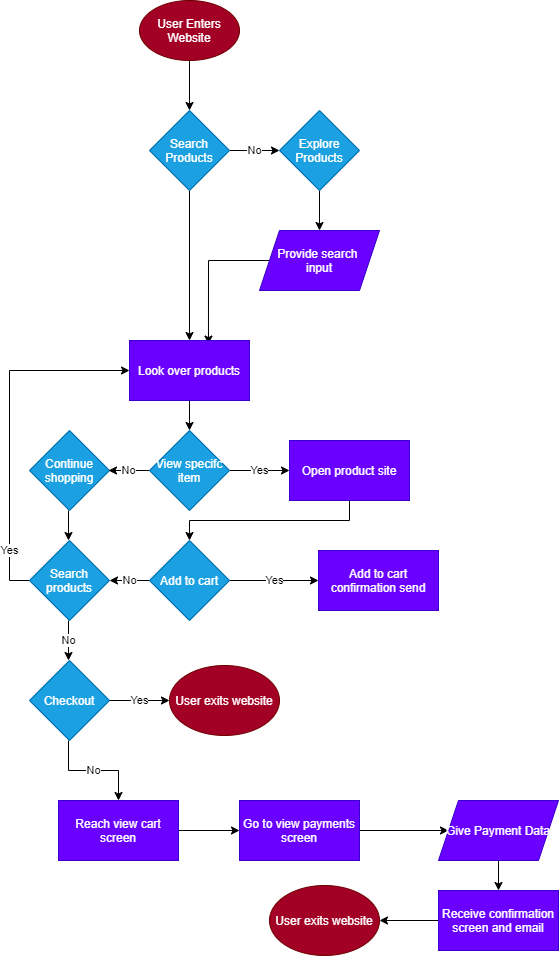

The diagram above was exported from draw.io. Its source (the exported page's mxGraphModel, read from the mxfile embedded in the PNG):
<mxGraphModel dx="780" dy="614" grid="1" gridSize="10" guides="1" tooltips="1" connect="1" arrows="1" fold="1" page="1" pageScale="1" pageWidth="850" pageHeight="1100" math="0" shadow="0">
  <root>
    <mxCell id="0" />
    <mxCell id="1" parent="0" />
    <mxCell id="6" value="" style="edgeStyle=orthogonalEdgeStyle;rounded=0;orthogonalLoop=1;jettySize=auto;html=1;" edge="1" parent="1" source="2" target="3">
      <mxGeometry relative="1" as="geometry" />
    </mxCell>
    <mxCell id="2" value="User Enters Website" style="ellipse;whiteSpace=wrap;html=1;fillColor=#a20025;strokeColor=#6F0000;fontColor=#ffffff;" vertex="1" parent="1">
      <mxGeometry x="157" y="60" width="100" height="60" as="geometry" />
    </mxCell>
    <mxCell id="5" value="No" style="edgeStyle=orthogonalEdgeStyle;rounded=0;orthogonalLoop=1;jettySize=auto;html=1;" edge="1" parent="1" source="3" target="4">
      <mxGeometry relative="1" as="geometry" />
    </mxCell>
    <mxCell id="13" value="" style="edgeStyle=orthogonalEdgeStyle;rounded=0;orthogonalLoop=1;jettySize=auto;html=1;" edge="1" parent="1" source="3" target="11">
      <mxGeometry relative="1" as="geometry" />
    </mxCell>
    <mxCell id="3" value="Search Products" style="rhombus;whiteSpace=wrap;html=1;fillColor=#1ba1e2;strokeColor=#006EAF;fontColor=#ffffff;" vertex="1" parent="1">
      <mxGeometry x="167" y="170" width="80" height="80" as="geometry" />
    </mxCell>
    <mxCell id="10" value="" style="edgeStyle=orthogonalEdgeStyle;rounded=0;orthogonalLoop=1;jettySize=auto;html=1;" edge="1" parent="1" source="4" target="8">
      <mxGeometry relative="1" as="geometry" />
    </mxCell>
    <mxCell id="4" value="Explore Products" style="rhombus;whiteSpace=wrap;html=1;fillColor=#1ba1e2;strokeColor=#006EAF;fontColor=#ffffff;" vertex="1" parent="1">
      <mxGeometry x="297" y="170" width="80" height="80" as="geometry" />
    </mxCell>
    <mxCell id="14" style="edgeStyle=orthogonalEdgeStyle;rounded=0;orthogonalLoop=1;jettySize=auto;html=1;exitX=0;exitY=0.5;exitDx=0;exitDy=0;entryX=0.658;entryY=0.06;entryDx=0;entryDy=0;entryPerimeter=0;" edge="1" parent="1" source="8" target="11">
      <mxGeometry relative="1" as="geometry" />
    </mxCell>
    <mxCell id="8" value="Provide search &lt;br&gt;input" style="shape=parallelogram;perimeter=parallelogramPerimeter;whiteSpace=wrap;html=1;fixedSize=1;fillColor=#6a00ff;strokeColor=#3700CC;fontColor=#ffffff;" vertex="1" parent="1">
      <mxGeometry x="277" y="290" width="120" height="60" as="geometry" />
    </mxCell>
    <mxCell id="24" value="" style="edgeStyle=orthogonalEdgeStyle;rounded=0;orthogonalLoop=1;jettySize=auto;html=1;" edge="1" parent="1" source="11" target="23">
      <mxGeometry relative="1" as="geometry" />
    </mxCell>
    <mxCell id="11" value="Look over products" style="rounded=0;whiteSpace=wrap;html=1;fillColor=#6a00ff;strokeColor=#3700CC;fontColor=#ffffff;" vertex="1" parent="1">
      <mxGeometry x="147" y="400" width="120" height="60" as="geometry" />
    </mxCell>
    <mxCell id="32" value="Yes" style="edgeStyle=orthogonalEdgeStyle;rounded=0;orthogonalLoop=1;jettySize=auto;html=1;" edge="1" parent="1" source="17" target="19">
      <mxGeometry relative="1" as="geometry" />
    </mxCell>
    <mxCell id="65" value="No" style="edgeStyle=orthogonalEdgeStyle;rounded=0;orthogonalLoop=1;jettySize=auto;html=1;" edge="1" parent="1" source="17" target="34">
      <mxGeometry relative="1" as="geometry" />
    </mxCell>
    <mxCell id="17" value="Add to cart" style="rhombus;whiteSpace=wrap;html=1;fillColor=#1ba1e2;strokeColor=#006EAF;fontColor=#ffffff;" vertex="1" parent="1">
      <mxGeometry x="167" y="600" width="80" height="80" as="geometry" />
    </mxCell>
    <mxCell id="19" value="Add to cart confirmation send" style="rounded=0;whiteSpace=wrap;html=1;fillColor=#6a00ff;strokeColor=#3700CC;fontColor=#ffffff;" vertex="1" parent="1">
      <mxGeometry x="336" y="610" width="120" height="60" as="geometry" />
    </mxCell>
    <mxCell id="35" value="" style="edgeStyle=orthogonalEdgeStyle;rounded=0;orthogonalLoop=1;jettySize=auto;html=1;" edge="1" parent="1">
      <mxGeometry relative="1" as="geometry">
        <mxPoint x="86" y="570" as="sourcePoint" />
        <mxPoint x="86" y="600" as="targetPoint" />
      </mxGeometry>
    </mxCell>
    <mxCell id="21" value="Continue shopping" style="rhombus;whiteSpace=wrap;html=1;fillColor=#1ba1e2;strokeColor=#006EAF;fontColor=#ffffff;" vertex="1" parent="1">
      <mxGeometry x="47" y="490" width="80" height="80" as="geometry" />
    </mxCell>
    <mxCell id="29" value="Yes" style="edgeStyle=orthogonalEdgeStyle;rounded=0;orthogonalLoop=1;jettySize=auto;html=1;" edge="1" parent="1" source="23" target="28">
      <mxGeometry relative="1" as="geometry" />
    </mxCell>
    <mxCell id="33" value="No" style="edgeStyle=orthogonalEdgeStyle;rounded=0;orthogonalLoop=1;jettySize=auto;html=1;" edge="1" parent="1" source="23">
      <mxGeometry relative="1" as="geometry">
        <mxPoint x="126" y="530" as="targetPoint" />
      </mxGeometry>
    </mxCell>
    <mxCell id="23" value="View specifc item" style="rhombus;whiteSpace=wrap;html=1;fillColor=#1ba1e2;strokeColor=#006EAF;fontColor=#ffffff;" vertex="1" parent="1">
      <mxGeometry x="167" y="490" width="80" height="80" as="geometry" />
    </mxCell>
    <mxCell id="63" style="edgeStyle=orthogonalEdgeStyle;rounded=0;orthogonalLoop=1;jettySize=auto;html=1;exitX=0.5;exitY=1;exitDx=0;exitDy=0;entryX=0.5;entryY=0;entryDx=0;entryDy=0;" edge="1" parent="1" source="28" target="17">
      <mxGeometry relative="1" as="geometry">
        <Array as="points">
          <mxPoint x="367" y="580" />
          <mxPoint x="207" y="580" />
        </Array>
      </mxGeometry>
    </mxCell>
    <mxCell id="28" value="Open product site" style="rounded=0;whiteSpace=wrap;html=1;fillColor=#6a00ff;strokeColor=#3700CC;fontColor=#ffffff;" vertex="1" parent="1">
      <mxGeometry x="307" y="500" width="120" height="60" as="geometry" />
    </mxCell>
    <mxCell id="46" value="No" style="edgeStyle=orthogonalEdgeStyle;rounded=0;orthogonalLoop=1;jettySize=auto;html=1;" edge="1" parent="1">
      <mxGeometry relative="1" as="geometry">
        <mxPoint x="86" y="680" as="sourcePoint" />
        <mxPoint x="86" y="720" as="targetPoint" />
      </mxGeometry>
    </mxCell>
    <mxCell id="64" value="Yes" style="edgeStyle=orthogonalEdgeStyle;rounded=0;orthogonalLoop=1;jettySize=auto;html=1;exitX=0;exitY=0.5;exitDx=0;exitDy=0;entryX=0;entryY=0.5;entryDx=0;entryDy=0;" edge="1" parent="1" source="34" target="11">
      <mxGeometry x="-0.7143" relative="1" as="geometry">
        <mxPoint as="offset" />
      </mxGeometry>
    </mxCell>
    <mxCell id="34" value="Search products" style="rhombus;whiteSpace=wrap;html=1;fillColor=#1ba1e2;strokeColor=#006EAF;fontColor=#ffffff;" vertex="1" parent="1">
      <mxGeometry x="47" y="600" width="80" height="80" as="geometry" />
    </mxCell>
    <mxCell id="50" value="No" style="edgeStyle=orthogonalEdgeStyle;rounded=0;orthogonalLoop=1;jettySize=auto;html=1;" edge="1" parent="1" target="49">
      <mxGeometry relative="1" as="geometry">
        <mxPoint x="86" y="800" as="sourcePoint" />
      </mxGeometry>
    </mxCell>
    <mxCell id="52" value="Yes" style="edgeStyle=orthogonalEdgeStyle;rounded=0;orthogonalLoop=1;jettySize=auto;html=1;" edge="1" parent="1" target="51">
      <mxGeometry relative="1" as="geometry">
        <mxPoint x="126" y="760" as="sourcePoint" />
      </mxGeometry>
    </mxCell>
    <mxCell id="45" value="Checkout" style="rhombus;whiteSpace=wrap;html=1;fillColor=#1ba1e2;strokeColor=#006EAF;fontColor=#ffffff;" vertex="1" parent="1">
      <mxGeometry x="47" y="720" width="80" height="80" as="geometry" />
    </mxCell>
    <mxCell id="54" value="" style="edgeStyle=orthogonalEdgeStyle;rounded=0;orthogonalLoop=1;jettySize=auto;html=1;" edge="1" parent="1" source="49" target="53">
      <mxGeometry relative="1" as="geometry" />
    </mxCell>
    <mxCell id="49" value="Reach view cart screen" style="rounded=0;whiteSpace=wrap;html=1;fillColor=#6a00ff;strokeColor=#3700CC;fontColor=#ffffff;" vertex="1" parent="1">
      <mxGeometry x="76" y="860" width="120" height="60" as="geometry" />
    </mxCell>
    <mxCell id="51" value="User exits website" style="ellipse;whiteSpace=wrap;html=1;fillColor=#a20025;strokeColor=#6F0000;fontColor=#ffffff;" vertex="1" parent="1">
      <mxGeometry x="187" y="725" width="110" height="70" as="geometry" />
    </mxCell>
    <mxCell id="56" value="" style="edgeStyle=orthogonalEdgeStyle;rounded=0;orthogonalLoop=1;jettySize=auto;html=1;" edge="1" parent="1" source="53" target="55">
      <mxGeometry relative="1" as="geometry" />
    </mxCell>
    <mxCell id="53" value="Go to view payments screen" style="rounded=0;whiteSpace=wrap;html=1;fillColor=#6a00ff;strokeColor=#3700CC;fontColor=#ffffff;" vertex="1" parent="1">
      <mxGeometry x="257" y="860" width="120" height="60" as="geometry" />
    </mxCell>
    <mxCell id="58" value="" style="edgeStyle=orthogonalEdgeStyle;rounded=0;orthogonalLoop=1;jettySize=auto;html=1;" edge="1" parent="1" source="55" target="57">
      <mxGeometry relative="1" as="geometry" />
    </mxCell>
    <mxCell id="55" value="Give Payment Data" style="shape=parallelogram;perimeter=parallelogramPerimeter;whiteSpace=wrap;html=1;fixedSize=1;fillColor=#6a00ff;strokeColor=#3700CC;fontColor=#ffffff;" vertex="1" parent="1">
      <mxGeometry x="456" y="860" width="120" height="60" as="geometry" />
    </mxCell>
    <mxCell id="60" value="" style="edgeStyle=orthogonalEdgeStyle;rounded=0;orthogonalLoop=1;jettySize=auto;html=1;" edge="1" parent="1" source="57" target="59">
      <mxGeometry relative="1" as="geometry" />
    </mxCell>
    <mxCell id="57" value="Receive confirmation screen and email" style="rounded=0;whiteSpace=wrap;html=1;fillColor=#6a00ff;strokeColor=#3700CC;fontColor=#ffffff;" vertex="1" parent="1">
      <mxGeometry x="456" y="950" width="120" height="60" as="geometry" />
    </mxCell>
    <mxCell id="59" value="User exits website" style="ellipse;whiteSpace=wrap;html=1;fillColor=#a20025;strokeColor=#6F0000;fontColor=#ffffff;" vertex="1" parent="1">
      <mxGeometry x="287" y="945" width="110" height="70" as="geometry" />
    </mxCell>
  </root>
</mxGraphModel>